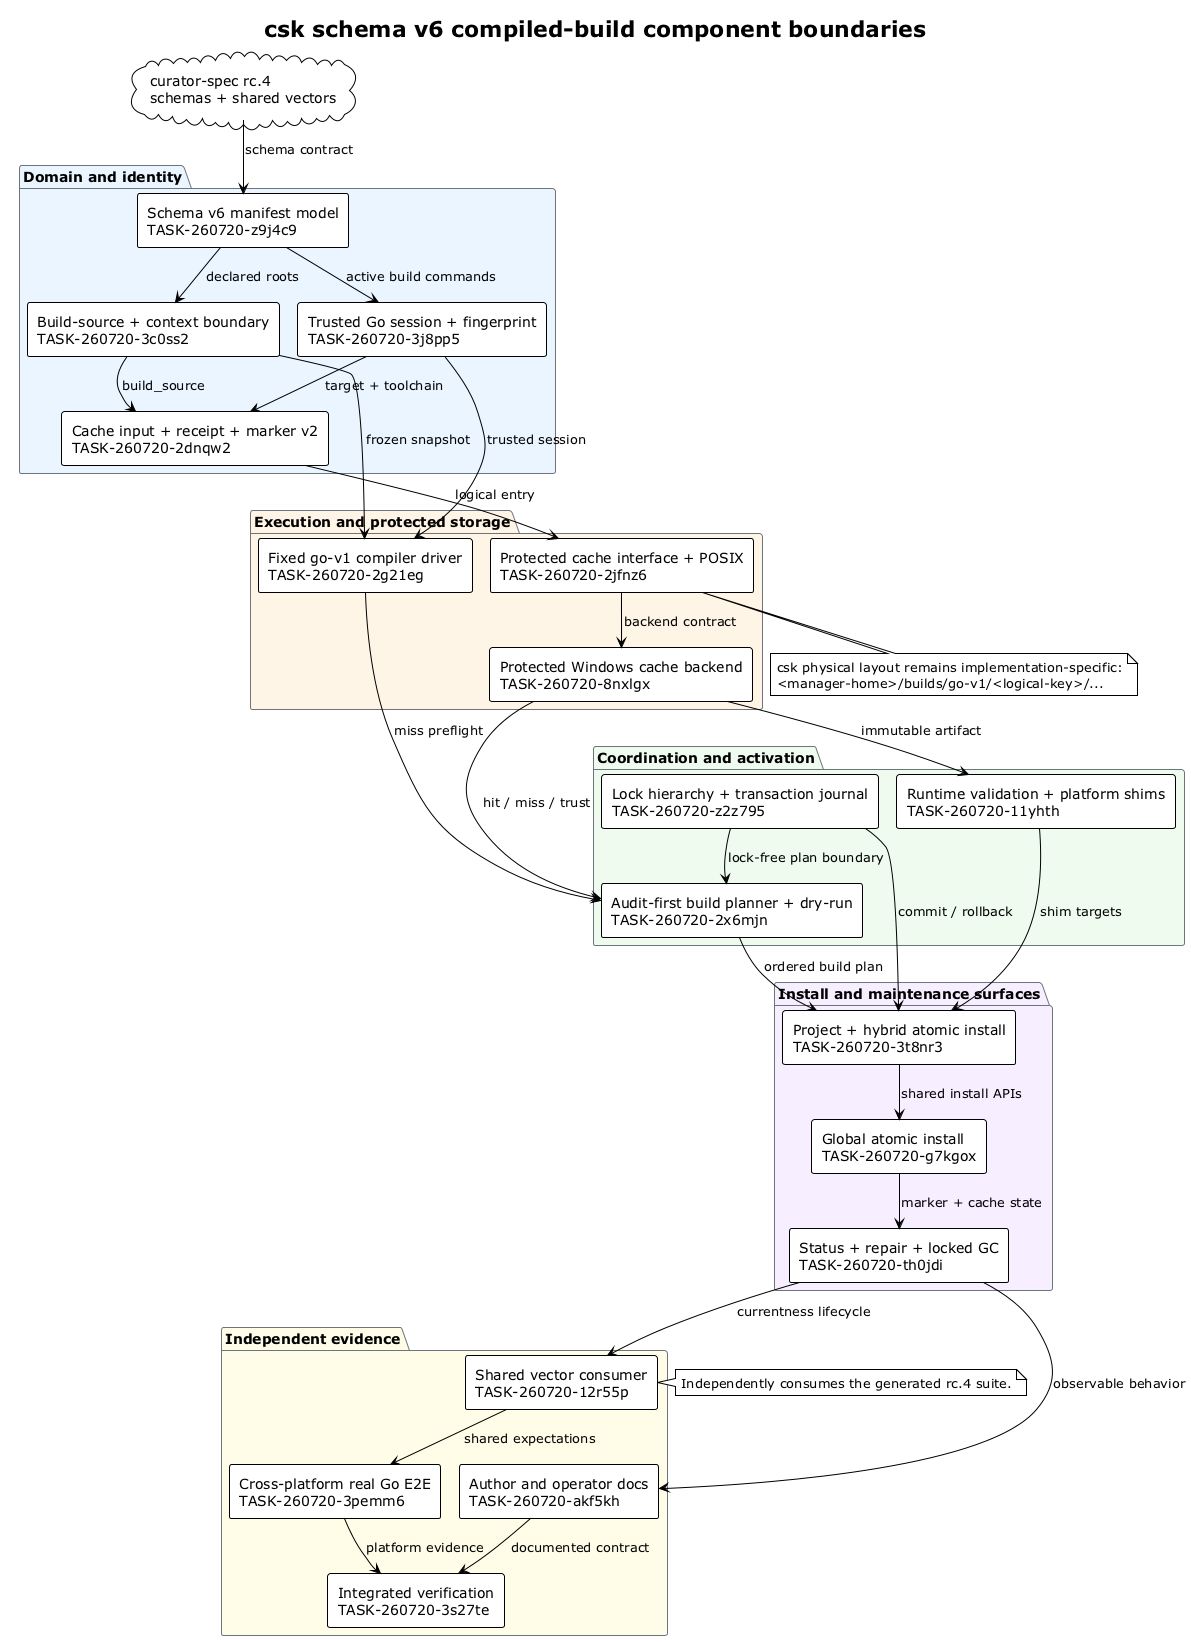

The diagram above was rendered by PlantUML. Its source (embedded in the PNG):
@startuml
!theme plain
!pragma layout smetana

title csk schema v6 compiled-build component boundaries

skinparam componentStyle rectangle
skinparam linetype ortho
skinparam package {
  BackgroundColor #F8F9FA
  BorderColor #6C757D
}

cloud "curator-spec rc.4\nschemas + shared vectors" as Spec

package "Domain and identity" #EAF4FF {
  [Schema v6 manifest model\nTASK-260720-z9j4c9] as Manifest
  [Build-source + context boundary\nTASK-260720-3c0ss2] as Source
  [Trusted Go session + fingerprint\nTASK-260720-3j8pp5] as Toolchain
  [Cache input + receipt + marker v2\nTASK-260720-2dnqw2] as Metadata
}

package "Execution and protected storage" #FFF4E6 {
  [Fixed go-v1 compiler driver\nTASK-260720-2g21eg] as Driver
  [Protected cache interface + POSIX\nTASK-260720-2jfnz6] as PosixCache
  [Protected Windows cache backend\nTASK-260720-8nxlgx] as WindowsCache
}

package "Coordination and activation" #EEFBEF {
  [Lock hierarchy + transaction journal\nTASK-260720-z2z795] as Transaction
  [Runtime validation + platform shims\nTASK-260720-11yhth] as Activation
  [Audit-first build planner + dry-run\nTASK-260720-2x6mjn] as Planner
}

package "Install and maintenance surfaces" #F7EEFF {
  [Project + hybrid atomic install\nTASK-260720-3t8nr3] as ProjectInstall
  [Global atomic install\nTASK-260720-g7kgox] as GlobalInstall
  [Status + repair + locked GC\nTASK-260720-th0jdi] as Maintenance
}

package "Independent evidence" #FFFDE7 {
  [Shared vector consumer\nTASK-260720-12r55p] as Vectors
  [Cross-platform real Go E2E\nTASK-260720-3pemm6] as E2E
  [Author and operator docs\nTASK-260720-akf5kh] as Docs
  [Integrated verification\nTASK-260720-3s27te] as Verify
}

Spec --> Manifest : schema contract
note right of Vectors
  Independently consumes the generated rc.4 suite.
end note

Manifest --> Source : declared roots
Manifest --> Toolchain : active build commands
Source --> Metadata : build_source
Toolchain --> Metadata : target + toolchain
Source --> Driver : frozen snapshot
Toolchain --> Driver : trusted session

Metadata --> PosixCache : logical entry
PosixCache --> WindowsCache : backend contract
WindowsCache --> Activation : immutable artifact

Driver --> Planner : miss preflight
WindowsCache --> Planner : hit / miss / trust
Transaction --> Planner : lock-free plan boundary

Activation --> ProjectInstall : shim targets
Planner --> ProjectInstall : ordered build plan
Transaction --> ProjectInstall : commit / rollback
ProjectInstall --> GlobalInstall : shared install APIs
GlobalInstall --> Maintenance : marker + cache state

Maintenance --> Vectors : currentness lifecycle
Vectors --> E2E : shared expectations
Maintenance --> Docs : observable behavior
E2E --> Verify : platform evidence
Docs --> Verify : documented contract

note bottom of PosixCache
  csk physical layout remains implementation-specific:
  <manager-home>/builds/go-v1/<logical-key>/...
end note

@enduml